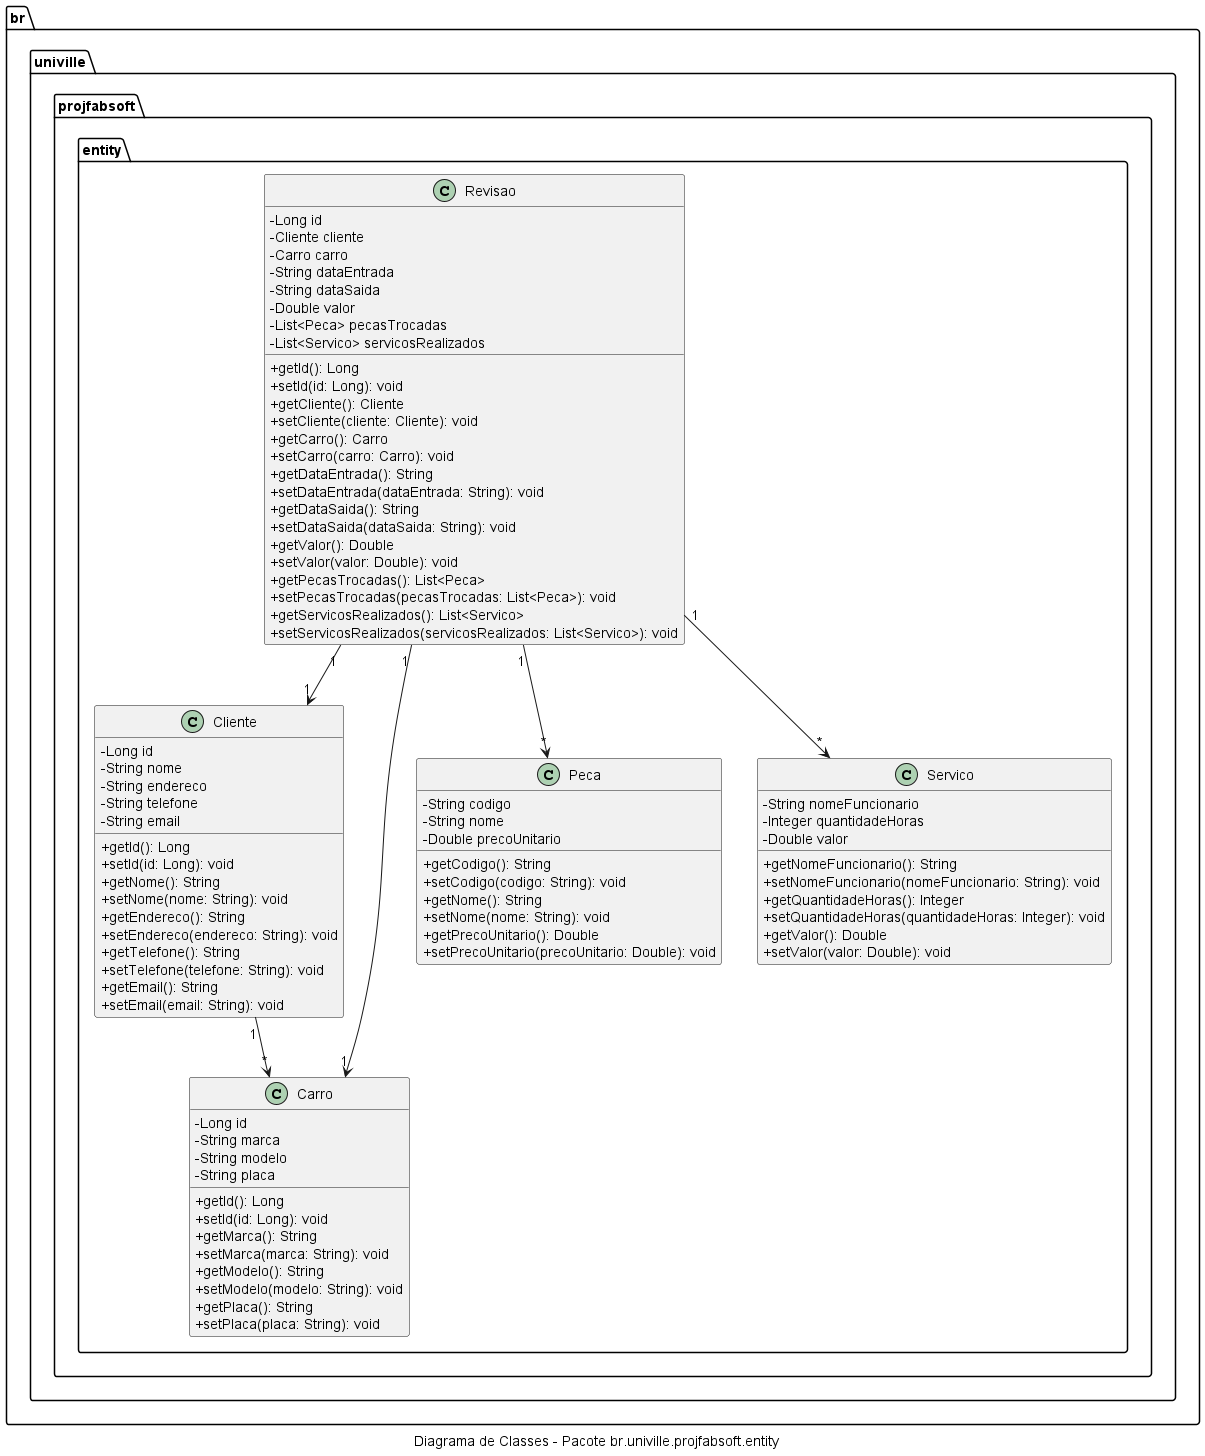

The diagram above was rendered by PlantUML. Its source (embedded in the PNG):
@startuml
skinparam classAttributeIconSize 0
caption Diagrama de Classes - Pacote br.univille.projfabsoft.entity

package br.univille.projfabsoft.entity {
    class Cliente {
        - Long id
        - String nome
        - String endereco
        - String telefone
        - String email

        + getId(): Long
        + setId(id: Long): void
        + getNome(): String
        + setNome(nome: String): void
        + getEndereco(): String
        + setEndereco(endereco: String): void
        + getTelefone(): String
        + setTelefone(telefone: String): void
        + getEmail(): String
        + setEmail(email: String): void
    }

    class Carro {
        - Long id
        - String marca
        - String modelo
        - String placa

        + getId(): Long
        + setId(id: Long): void
        + getMarca(): String
        + setMarca(marca: String): void
        + getModelo(): String
        + setModelo(modelo: String): void
        + getPlaca(): String
        + setPlaca(placa: String): void
    }

    class Revisao {
        - Long id
        - Cliente cliente
        - Carro carro
        - String dataEntrada
        - String dataSaida
        - Double valor
        - List<Peca> pecasTrocadas
        - List<Servico> servicosRealizados

        + getId(): Long
        + setId(id: Long): void
        + getCliente(): Cliente
        + setCliente(cliente: Cliente): void
        + getCarro(): Carro
        + setCarro(carro: Carro): void
        + getDataEntrada(): String
        + setDataEntrada(dataEntrada: String): void
        + getDataSaida(): String
        + setDataSaida(dataSaida: String): void
        + getValor(): Double
        + setValor(valor: Double): void
        + getPecasTrocadas(): List<Peca>
        + setPecasTrocadas(pecasTrocadas: List<Peca>): void
        + getServicosRealizados(): List<Servico>
        + setServicosRealizados(servicosRealizados: List<Servico>): void
    }

    class Peca {
        - String codigo
        - String nome
        - Double precoUnitario

        + getCodigo(): String
        + setCodigo(codigo: String): void
        + getNome(): String
        + setNome(nome: String): void
        + getPrecoUnitario(): Double
        + setPrecoUnitario(precoUnitario: Double): void
    }

    class Servico {
        - String nomeFuncionario
        - Integer quantidadeHoras
        - Double valor

        + getNomeFuncionario(): String
        + setNomeFuncionario(nomeFuncionario: String): void
        + getQuantidadeHoras(): Integer
        + setQuantidadeHoras(quantidadeHoras: Integer): void
        + getValor(): Double
        + setValor(valor: Double): void
    }

    Cliente "1" --> "*" Carro
    Revisao "1" --> "1" Cliente
    Revisao "1" --> "1" Carro
    Revisao "1" --> "*" Peca
    Revisao "1" --> "*" Servico
}
@enduml